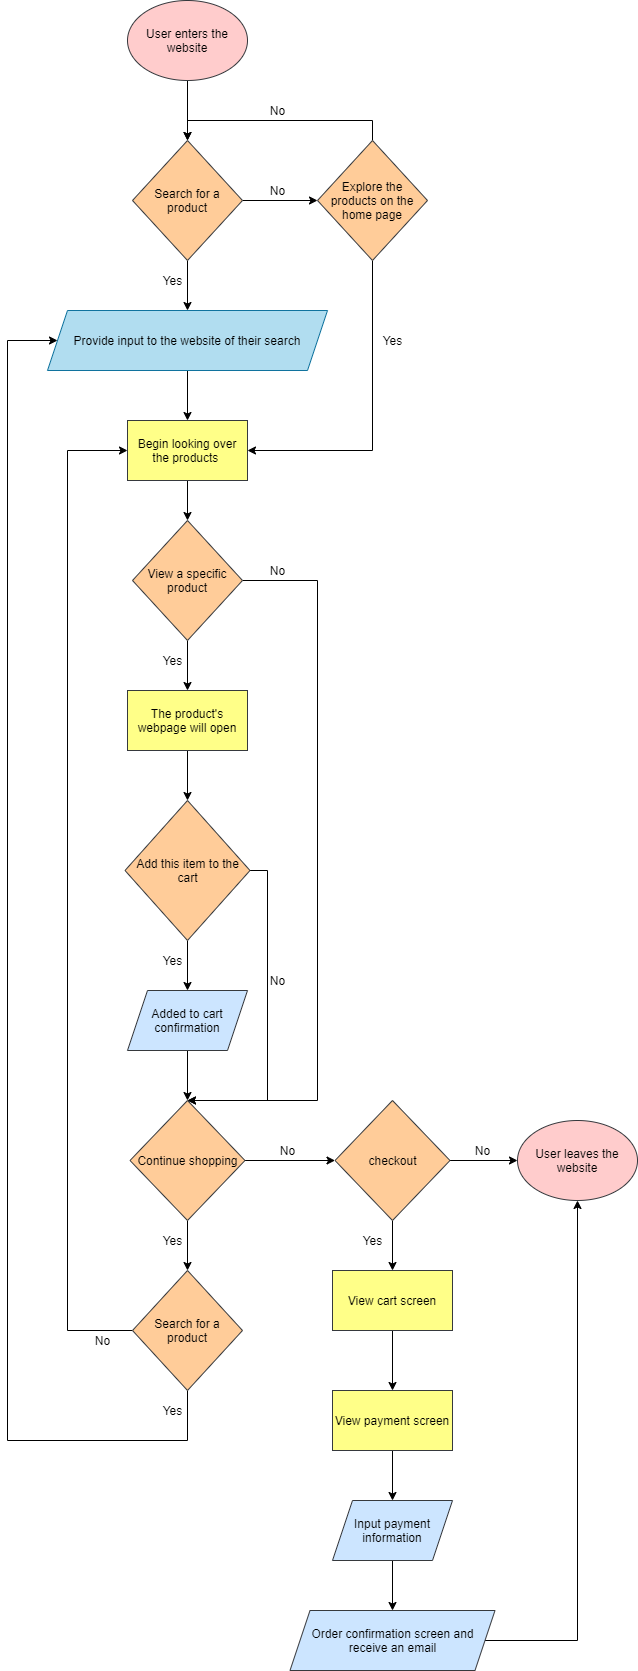

The diagram above was exported from draw.io. Its source (the exported page's mxGraphModel, read from the mxfile embedded in the PNG):
<mxGraphModel dx="596" dy="585" grid="1" gridSize="10" guides="1" tooltips="1" connect="1" arrows="1" fold="1" page="1" pageScale="1" pageWidth="850" pageHeight="1100" math="0" shadow="0">
  <root>
    <mxCell id="0" />
    <mxCell id="1" parent="0" />
    <mxCell id="5" style="edgeStyle=orthogonalEdgeStyle;rounded=0;orthogonalLoop=1;jettySize=auto;html=1;exitX=0.5;exitY=1;exitDx=0;exitDy=0;entryX=0.5;entryY=0;entryDx=0;entryDy=0;" edge="1" parent="1" source="2" target="4">
      <mxGeometry relative="1" as="geometry" />
    </mxCell>
    <mxCell id="2" value="&lt;font color=&quot;#000000&quot;&gt;User enters the website&lt;/font&gt;" style="ellipse;whiteSpace=wrap;html=1;fillColor=#ffcccc;strokeColor=#36393d;" vertex="1" parent="1">
      <mxGeometry x="330" y="20" width="120" height="80" as="geometry" />
    </mxCell>
    <mxCell id="7" style="edgeStyle=orthogonalEdgeStyle;rounded=0;orthogonalLoop=1;jettySize=auto;html=1;exitX=1;exitY=0.5;exitDx=0;exitDy=0;entryX=0;entryY=0.5;entryDx=0;entryDy=0;" edge="1" parent="1" source="4" target="6">
      <mxGeometry relative="1" as="geometry" />
    </mxCell>
    <mxCell id="10" style="edgeStyle=orthogonalEdgeStyle;rounded=0;orthogonalLoop=1;jettySize=auto;html=1;exitX=0.5;exitY=1;exitDx=0;exitDy=0;entryX=0.5;entryY=0;entryDx=0;entryDy=0;" edge="1" parent="1" source="4" target="9">
      <mxGeometry relative="1" as="geometry" />
    </mxCell>
    <mxCell id="4" value="&lt;font color=&quot;#000000&quot;&gt;Search for a product&lt;/font&gt;" style="rhombus;whiteSpace=wrap;html=1;fillColor=#ffcc99;strokeColor=#36393d;" vertex="1" parent="1">
      <mxGeometry x="335" y="160" width="110" height="120" as="geometry" />
    </mxCell>
    <mxCell id="19" style="edgeStyle=orthogonalEdgeStyle;rounded=0;orthogonalLoop=1;jettySize=auto;html=1;exitX=0.5;exitY=1;exitDx=0;exitDy=0;entryX=1;entryY=0.5;entryDx=0;entryDy=0;" edge="1" parent="1" source="6" target="13">
      <mxGeometry relative="1" as="geometry" />
    </mxCell>
    <mxCell id="23" style="edgeStyle=orthogonalEdgeStyle;rounded=0;orthogonalLoop=1;jettySize=auto;html=1;exitX=0.5;exitY=0;exitDx=0;exitDy=0;entryX=0.5;entryY=0;entryDx=0;entryDy=0;" edge="1" parent="1" source="6" target="4">
      <mxGeometry relative="1" as="geometry" />
    </mxCell>
    <mxCell id="6" value="&lt;font color=&quot;#000000&quot;&gt;Explore the products on the home page&lt;/font&gt;" style="rhombus;whiteSpace=wrap;html=1;fillColor=#ffcc99;strokeColor=#36393d;" vertex="1" parent="1">
      <mxGeometry x="520" y="160" width="110" height="120" as="geometry" />
    </mxCell>
    <mxCell id="8" value="No" style="text;html=1;align=center;verticalAlign=middle;resizable=0;points=[];autosize=1;" vertex="1" parent="1">
      <mxGeometry x="465" y="200" width="30" height="20" as="geometry" />
    </mxCell>
    <mxCell id="14" style="edgeStyle=orthogonalEdgeStyle;rounded=0;orthogonalLoop=1;jettySize=auto;html=1;exitX=0.5;exitY=1;exitDx=0;exitDy=0;entryX=0.5;entryY=0;entryDx=0;entryDy=0;" edge="1" parent="1" source="9" target="13">
      <mxGeometry relative="1" as="geometry" />
    </mxCell>
    <mxCell id="9" value="&lt;font color=&quot;#000000&quot;&gt;Provide input to the website of their search&lt;/font&gt;" style="shape=parallelogram;perimeter=parallelogramPerimeter;whiteSpace=wrap;html=1;fixedSize=1;fillColor=#b1ddf0;strokeColor=#10739e;size=20;" vertex="1" parent="1">
      <mxGeometry x="250" y="330" width="280" height="60" as="geometry" />
    </mxCell>
    <mxCell id="11" value="Yes" style="text;html=1;align=center;verticalAlign=middle;resizable=0;points=[];autosize=1;" vertex="1" parent="1">
      <mxGeometry x="360" y="290" width="30" height="20" as="geometry" />
    </mxCell>
    <mxCell id="25" style="edgeStyle=orthogonalEdgeStyle;rounded=0;orthogonalLoop=1;jettySize=auto;html=1;exitX=0.5;exitY=1;exitDx=0;exitDy=0;entryX=0.5;entryY=0;entryDx=0;entryDy=0;" edge="1" parent="1" source="13" target="24">
      <mxGeometry relative="1" as="geometry" />
    </mxCell>
    <mxCell id="13" value="&lt;font color=&quot;#000000&quot;&gt;Begin looking over the products&amp;nbsp;&lt;/font&gt;" style="rounded=0;whiteSpace=wrap;html=1;fillColor=#ffff88;strokeColor=#36393d;" vertex="1" parent="1">
      <mxGeometry x="330" y="440" width="120" height="60" as="geometry" />
    </mxCell>
    <mxCell id="16" value="No" style="text;html=1;align=center;verticalAlign=middle;resizable=0;points=[];autosize=1;" vertex="1" parent="1">
      <mxGeometry x="465" y="120" width="30" height="20" as="geometry" />
    </mxCell>
    <mxCell id="22" value="Yes" style="text;html=1;align=center;verticalAlign=middle;resizable=0;points=[];autosize=1;" vertex="1" parent="1">
      <mxGeometry x="580" y="350" width="30" height="20" as="geometry" />
    </mxCell>
    <mxCell id="27" style="edgeStyle=orthogonalEdgeStyle;rounded=0;orthogonalLoop=1;jettySize=auto;html=1;" edge="1" parent="1" source="24" target="26">
      <mxGeometry relative="1" as="geometry" />
    </mxCell>
    <mxCell id="41" style="edgeStyle=orthogonalEdgeStyle;rounded=0;orthogonalLoop=1;jettySize=auto;html=1;entryX=0.5;entryY=0;entryDx=0;entryDy=0;" edge="1" parent="1" source="24" target="36">
      <mxGeometry relative="1" as="geometry">
        <mxPoint x="515" y="1180" as="targetPoint" />
        <Array as="points">
          <mxPoint x="520" y="600" />
          <mxPoint x="520" y="1120" />
        </Array>
      </mxGeometry>
    </mxCell>
    <mxCell id="24" value="&lt;font color=&quot;#000000&quot;&gt;View a specific product&lt;/font&gt;" style="rhombus;whiteSpace=wrap;html=1;fillColor=#ffcc99;strokeColor=#36393d;" vertex="1" parent="1">
      <mxGeometry x="335" y="540" width="110" height="120" as="geometry" />
    </mxCell>
    <mxCell id="31" style="edgeStyle=orthogonalEdgeStyle;rounded=0;orthogonalLoop=1;jettySize=auto;html=1;" edge="1" parent="1" source="26" target="30">
      <mxGeometry relative="1" as="geometry" />
    </mxCell>
    <mxCell id="26" value="&lt;font color=&quot;#000000&quot;&gt;The product's webpage will open&lt;/font&gt;" style="rounded=0;whiteSpace=wrap;html=1;fillColor=#ffff88;strokeColor=#36393d;" vertex="1" parent="1">
      <mxGeometry x="330" y="710" width="120" height="60" as="geometry" />
    </mxCell>
    <mxCell id="28" value="Yes" style="text;html=1;align=center;verticalAlign=middle;resizable=0;points=[];autosize=1;" vertex="1" parent="1">
      <mxGeometry x="360" y="670" width="30" height="20" as="geometry" />
    </mxCell>
    <mxCell id="33" style="edgeStyle=orthogonalEdgeStyle;rounded=0;orthogonalLoop=1;jettySize=auto;html=1;exitX=0.5;exitY=1;exitDx=0;exitDy=0;" edge="1" parent="1" source="30" target="32">
      <mxGeometry relative="1" as="geometry" />
    </mxCell>
    <mxCell id="38" style="edgeStyle=orthogonalEdgeStyle;rounded=0;orthogonalLoop=1;jettySize=auto;html=1;exitX=1;exitY=0.5;exitDx=0;exitDy=0;entryX=0.5;entryY=0;entryDx=0;entryDy=0;" edge="1" parent="1" source="30" target="36">
      <mxGeometry relative="1" as="geometry">
        <Array as="points">
          <mxPoint x="470" y="890" />
          <mxPoint x="470" y="1120" />
        </Array>
      </mxGeometry>
    </mxCell>
    <mxCell id="30" value="&lt;font color=&quot;#000000&quot;&gt;Add this item to the cart&lt;/font&gt;" style="rhombus;whiteSpace=wrap;html=1;fillColor=#ffcc99;strokeColor=#36393d;" vertex="1" parent="1">
      <mxGeometry x="327.5" y="820" width="125" height="140" as="geometry" />
    </mxCell>
    <mxCell id="37" style="edgeStyle=orthogonalEdgeStyle;rounded=0;orthogonalLoop=1;jettySize=auto;html=1;" edge="1" parent="1" source="32" target="36">
      <mxGeometry relative="1" as="geometry" />
    </mxCell>
    <mxCell id="32" value="&lt;font color=&quot;#000000&quot;&gt;Added to cart confirmation&lt;/font&gt;" style="shape=parallelogram;perimeter=parallelogramPerimeter;whiteSpace=wrap;html=1;fixedSize=1;fillColor=#cce5ff;strokeColor=#36393d;" vertex="1" parent="1">
      <mxGeometry x="330" y="1010" width="120" height="60" as="geometry" />
    </mxCell>
    <mxCell id="34" value="Yes" style="text;html=1;align=center;verticalAlign=middle;resizable=0;points=[];autosize=1;" vertex="1" parent="1">
      <mxGeometry x="360" y="970" width="30" height="20" as="geometry" />
    </mxCell>
    <mxCell id="44" style="edgeStyle=orthogonalEdgeStyle;rounded=0;orthogonalLoop=1;jettySize=auto;html=1;exitX=0.5;exitY=1;exitDx=0;exitDy=0;entryX=0.5;entryY=0;entryDx=0;entryDy=0;" edge="1" parent="1" source="36" target="43">
      <mxGeometry relative="1" as="geometry" />
    </mxCell>
    <mxCell id="51" style="edgeStyle=orthogonalEdgeStyle;rounded=0;orthogonalLoop=1;jettySize=auto;html=1;entryX=0;entryY=0.5;entryDx=0;entryDy=0;" edge="1" parent="1" source="36" target="50">
      <mxGeometry relative="1" as="geometry" />
    </mxCell>
    <mxCell id="36" value="&lt;font color=&quot;#000000&quot;&gt;Continue shopping&lt;/font&gt;" style="rhombus;whiteSpace=wrap;html=1;fillColor=#ffcc99;strokeColor=#36393d;" vertex="1" parent="1">
      <mxGeometry x="332.5" y="1120" width="115" height="120" as="geometry" />
    </mxCell>
    <mxCell id="39" value="No" style="text;html=1;align=center;verticalAlign=middle;resizable=0;points=[];autosize=1;" vertex="1" parent="1">
      <mxGeometry x="465" y="990" width="30" height="20" as="geometry" />
    </mxCell>
    <mxCell id="42" value="No" style="text;html=1;align=center;verticalAlign=middle;resizable=0;points=[];autosize=1;" vertex="1" parent="1">
      <mxGeometry x="465" y="580" width="30" height="20" as="geometry" />
    </mxCell>
    <mxCell id="46" style="edgeStyle=orthogonalEdgeStyle;rounded=0;orthogonalLoop=1;jettySize=auto;html=1;entryX=0;entryY=0.5;entryDx=0;entryDy=0;exitX=0.5;exitY=1;exitDx=0;exitDy=0;" edge="1" parent="1" source="43" target="9">
      <mxGeometry relative="1" as="geometry">
        <mxPoint x="320" y="1410" as="sourcePoint" />
        <Array as="points">
          <mxPoint x="390" y="1460" />
          <mxPoint x="210" y="1460" />
          <mxPoint x="210" y="360" />
        </Array>
      </mxGeometry>
    </mxCell>
    <mxCell id="48" style="edgeStyle=orthogonalEdgeStyle;rounded=0;orthogonalLoop=1;jettySize=auto;html=1;exitX=0;exitY=0.5;exitDx=0;exitDy=0;entryX=0;entryY=0.5;entryDx=0;entryDy=0;" edge="1" parent="1" source="43" target="13">
      <mxGeometry relative="1" as="geometry">
        <Array as="points">
          <mxPoint x="270" y="1350" />
          <mxPoint x="270" y="470" />
        </Array>
      </mxGeometry>
    </mxCell>
    <mxCell id="43" value="&lt;font color=&quot;#000000&quot;&gt;Search for a product&lt;/font&gt;" style="rhombus;whiteSpace=wrap;html=1;fillColor=#ffcc99;strokeColor=#36393d;" vertex="1" parent="1">
      <mxGeometry x="335" y="1290" width="110" height="120" as="geometry" />
    </mxCell>
    <mxCell id="45" value="Yes" style="text;html=1;align=center;verticalAlign=middle;resizable=0;points=[];autosize=1;" vertex="1" parent="1">
      <mxGeometry x="360" y="1250" width="30" height="20" as="geometry" />
    </mxCell>
    <mxCell id="47" value="Yes" style="text;html=1;align=center;verticalAlign=middle;resizable=0;points=[];autosize=1;" vertex="1" parent="1">
      <mxGeometry x="360" y="1420" width="30" height="20" as="geometry" />
    </mxCell>
    <mxCell id="49" value="No" style="text;html=1;align=center;verticalAlign=middle;resizable=0;points=[];autosize=1;" vertex="1" parent="1">
      <mxGeometry x="290" y="1350" width="30" height="20" as="geometry" />
    </mxCell>
    <mxCell id="54" style="edgeStyle=orthogonalEdgeStyle;rounded=0;orthogonalLoop=1;jettySize=auto;html=1;entryX=0;entryY=0.5;entryDx=0;entryDy=0;" edge="1" parent="1" source="50" target="53">
      <mxGeometry relative="1" as="geometry" />
    </mxCell>
    <mxCell id="58" style="edgeStyle=orthogonalEdgeStyle;rounded=0;orthogonalLoop=1;jettySize=auto;html=1;exitX=0.5;exitY=1;exitDx=0;exitDy=0;entryX=0.5;entryY=0;entryDx=0;entryDy=0;" edge="1" parent="1" source="50" target="57">
      <mxGeometry relative="1" as="geometry" />
    </mxCell>
    <mxCell id="50" value="&lt;font color=&quot;#000000&quot;&gt;checkout&lt;/font&gt;" style="rhombus;whiteSpace=wrap;html=1;fillColor=#ffcc99;strokeColor=#36393d;" vertex="1" parent="1">
      <mxGeometry x="537.5" y="1120" width="115" height="120" as="geometry" />
    </mxCell>
    <mxCell id="52" value="No" style="text;html=1;align=center;verticalAlign=middle;resizable=0;points=[];autosize=1;" vertex="1" parent="1">
      <mxGeometry x="475" y="1160" width="30" height="20" as="geometry" />
    </mxCell>
    <mxCell id="53" value="&lt;font color=&quot;#000000&quot;&gt;User leaves the website&lt;/font&gt;" style="ellipse;whiteSpace=wrap;html=1;fillColor=#ffcccc;strokeColor=#36393d;" vertex="1" parent="1">
      <mxGeometry x="720" y="1140" width="120" height="80" as="geometry" />
    </mxCell>
    <mxCell id="56" value="No" style="text;html=1;align=center;verticalAlign=middle;resizable=0;points=[];autosize=1;" vertex="1" parent="1">
      <mxGeometry x="670" y="1160" width="30" height="20" as="geometry" />
    </mxCell>
    <mxCell id="61" style="edgeStyle=orthogonalEdgeStyle;rounded=0;orthogonalLoop=1;jettySize=auto;html=1;exitX=0.5;exitY=1;exitDx=0;exitDy=0;entryX=0.5;entryY=0;entryDx=0;entryDy=0;" edge="1" parent="1" source="57" target="60">
      <mxGeometry relative="1" as="geometry" />
    </mxCell>
    <mxCell id="57" value="&lt;font color=&quot;#000000&quot;&gt;View cart screen&lt;/font&gt;" style="rounded=0;whiteSpace=wrap;html=1;fillColor=#ffff88;strokeColor=#36393d;" vertex="1" parent="1">
      <mxGeometry x="535" y="1290" width="120" height="60" as="geometry" />
    </mxCell>
    <mxCell id="59" value="Yes" style="text;html=1;align=center;verticalAlign=middle;resizable=0;points=[];autosize=1;" vertex="1" parent="1">
      <mxGeometry x="560" y="1250" width="30" height="20" as="geometry" />
    </mxCell>
    <mxCell id="63" style="edgeStyle=orthogonalEdgeStyle;rounded=0;orthogonalLoop=1;jettySize=auto;html=1;exitX=0.5;exitY=1;exitDx=0;exitDy=0;entryX=0.5;entryY=0;entryDx=0;entryDy=0;" edge="1" parent="1" source="60" target="62">
      <mxGeometry relative="1" as="geometry" />
    </mxCell>
    <mxCell id="60" value="&lt;font color=&quot;#000000&quot;&gt;View payment screen&lt;/font&gt;" style="rounded=0;whiteSpace=wrap;html=1;fillColor=#ffff88;strokeColor=#36393d;" vertex="1" parent="1">
      <mxGeometry x="535" y="1410" width="120" height="60" as="geometry" />
    </mxCell>
    <mxCell id="65" style="edgeStyle=orthogonalEdgeStyle;rounded=0;orthogonalLoop=1;jettySize=auto;html=1;exitX=0.5;exitY=1;exitDx=0;exitDy=0;entryX=0.5;entryY=0;entryDx=0;entryDy=0;" edge="1" parent="1" source="62" target="64">
      <mxGeometry relative="1" as="geometry" />
    </mxCell>
    <mxCell id="62" value="&lt;font color=&quot;#000000&quot;&gt;Input payment information&lt;/font&gt;" style="shape=parallelogram;perimeter=parallelogramPerimeter;whiteSpace=wrap;html=1;fixedSize=1;fillColor=#cce5ff;strokeColor=#36393d;" vertex="1" parent="1">
      <mxGeometry x="535" y="1520" width="120" height="60" as="geometry" />
    </mxCell>
    <mxCell id="66" style="edgeStyle=orthogonalEdgeStyle;rounded=0;orthogonalLoop=1;jettySize=auto;html=1;entryX=0.5;entryY=1;entryDx=0;entryDy=0;" edge="1" parent="1" source="64" target="53">
      <mxGeometry relative="1" as="geometry" />
    </mxCell>
    <mxCell id="64" value="&lt;font color=&quot;#000000&quot;&gt;Order confirmation screen and receive an email&lt;/font&gt;" style="shape=parallelogram;perimeter=parallelogramPerimeter;whiteSpace=wrap;html=1;fixedSize=1;fillColor=#cce5ff;strokeColor=#36393d;" vertex="1" parent="1">
      <mxGeometry x="492.5" y="1630" width="205" height="60" as="geometry" />
    </mxCell>
  </root>
</mxGraphModel>